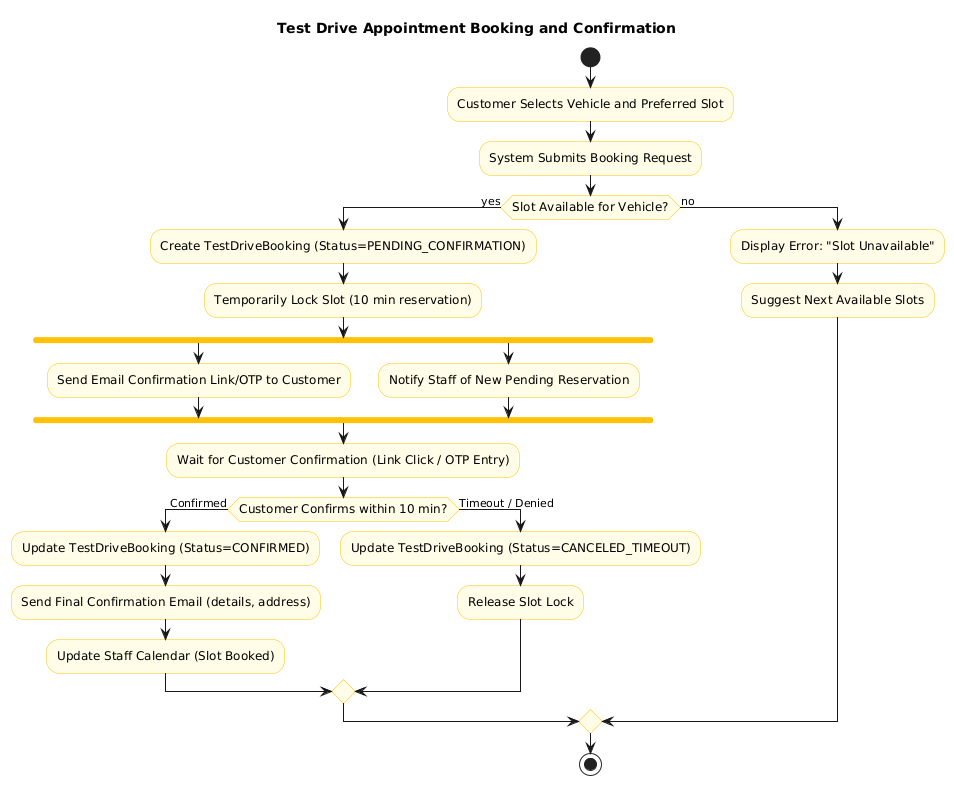

The diagram above was rendered by PlantUML. Its source (embedded in the PNG):
@startuml
skinparam activity {
    BackgroundColor #FFFDE7
    BorderColor #FFC107
    FontName Arial
    FontSize 12
    BarColor #FFC107
}

title Test Drive Appointment Booking and Confirmation

start
:Customer Selects Vehicle and Preferred Slot;

:System Submits Booking Request;

' Check the core constraint (slot availability)
if (Slot Available for Vehicle?) then (yes)
    :Create TestDriveBooking (Status=PENDING_CONFIRMATION);
    :Temporarily Lock Slot (10 min reservation);
    
    fork
        :Send Email Confirmation Link/OTP to Customer;
    fork again
        :Notify Staff of New Pending Reservation;
    end fork
    
    :Wait for Customer Confirmation (Link Click / OTP Entry);
    
    if (Customer Confirms within 10 min?) then (Confirmed)
        :Update TestDriveBooking (Status=CONFIRMED);
        :Send Final Confirmation Email (details, address);
        :Update Staff Calendar (Slot Booked);
    else (Timeout / Denied)
        :Update TestDriveBooking (Status=CANCELED_TIMEOUT);
        :Release Slot Lock;
    endif
else (no)
    :Display Error: "Slot Unavailable";
    :Suggest Next Available Slots;
endif

stop
@enduml